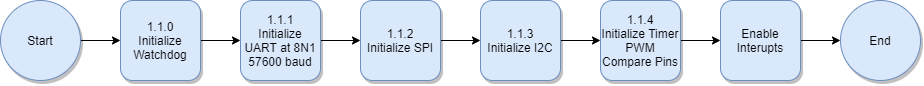

The diagram above was exported from draw.io. Its source (the exported page's mxGraphModel, read from the mxfile embedded in the PNG):
<mxGraphModel dx="841" dy="904" grid="1" gridSize="10" guides="1" tooltips="1" connect="1" arrows="1" fold="1" page="1" pageScale="1" pageWidth="850" pageHeight="1100" math="0" shadow="0">
  <root>
    <mxCell id="0" />
    <mxCell id="1" parent="0" />
    <mxCell id="yYnjYXS-IIATl9n0Fm3C-3" style="edgeStyle=orthogonalEdgeStyle;rounded=0;orthogonalLoop=1;jettySize=auto;html=1;exitX=1;exitY=0.5;exitDx=0;exitDy=0;entryX=0;entryY=0.5;entryDx=0;entryDy=0;" edge="1" parent="1" source="yYnjYXS-IIATl9n0Fm3C-1" target="yYnjYXS-IIATl9n0Fm3C-2">
      <mxGeometry relative="1" as="geometry" />
    </mxCell>
    <mxCell id="yYnjYXS-IIATl9n0Fm3C-1" value="Start" style="ellipse;whiteSpace=wrap;html=1;aspect=fixed;fillColor=#dae8fc;strokeColor=#6c8ebf;shadow=1;" vertex="1" parent="1">
      <mxGeometry x="200" y="280" width="80" height="80" as="geometry" />
    </mxCell>
    <mxCell id="yYnjYXS-IIATl9n0Fm3C-5" value="" style="edgeStyle=orthogonalEdgeStyle;rounded=0;orthogonalLoop=1;jettySize=auto;html=1;" edge="1" parent="1" source="yYnjYXS-IIATl9n0Fm3C-2" target="yYnjYXS-IIATl9n0Fm3C-4">
      <mxGeometry relative="1" as="geometry" />
    </mxCell>
    <mxCell id="yYnjYXS-IIATl9n0Fm3C-2" value="1.1.0&lt;br&gt;Initialize Watchdog" style="whiteSpace=wrap;html=1;aspect=fixed;shadow=1;fillColor=#dae8fc;strokeColor=#6c8ebf;glass=0;rounded=1;" vertex="1" parent="1">
      <mxGeometry x="320" y="280" width="80" height="80" as="geometry" />
    </mxCell>
    <mxCell id="yYnjYXS-IIATl9n0Fm3C-7" value="" style="edgeStyle=orthogonalEdgeStyle;rounded=0;orthogonalLoop=1;jettySize=auto;html=1;" edge="1" parent="1" source="yYnjYXS-IIATl9n0Fm3C-4" target="yYnjYXS-IIATl9n0Fm3C-6">
      <mxGeometry relative="1" as="geometry" />
    </mxCell>
    <mxCell id="yYnjYXS-IIATl9n0Fm3C-4" value="1.1.1&lt;br&gt;Initialize UART at 8N1 57600 baud" style="whiteSpace=wrap;html=1;aspect=fixed;shadow=1;fillColor=#dae8fc;strokeColor=#6c8ebf;glass=0;rounded=1;" vertex="1" parent="1">
      <mxGeometry x="440" y="280" width="80" height="80" as="geometry" />
    </mxCell>
    <mxCell id="yYnjYXS-IIATl9n0Fm3C-9" value="" style="edgeStyle=orthogonalEdgeStyle;rounded=0;orthogonalLoop=1;jettySize=auto;html=1;" edge="1" parent="1" source="yYnjYXS-IIATl9n0Fm3C-6" target="yYnjYXS-IIATl9n0Fm3C-8">
      <mxGeometry relative="1" as="geometry" />
    </mxCell>
    <mxCell id="yYnjYXS-IIATl9n0Fm3C-6" value="1.1.2&lt;br&gt;Initialize SPI" style="whiteSpace=wrap;html=1;aspect=fixed;shadow=1;fillColor=#dae8fc;strokeColor=#6c8ebf;glass=0;rounded=1;" vertex="1" parent="1">
      <mxGeometry x="560" y="280" width="80" height="80" as="geometry" />
    </mxCell>
    <mxCell id="yYnjYXS-IIATl9n0Fm3C-11" value="" style="edgeStyle=orthogonalEdgeStyle;rounded=0;orthogonalLoop=1;jettySize=auto;html=1;" edge="1" parent="1" source="yYnjYXS-IIATl9n0Fm3C-8" target="yYnjYXS-IIATl9n0Fm3C-10">
      <mxGeometry relative="1" as="geometry" />
    </mxCell>
    <mxCell id="yYnjYXS-IIATl9n0Fm3C-8" value="1.1.3&lt;br&gt;Initialize I2C" style="whiteSpace=wrap;html=1;aspect=fixed;shadow=1;fillColor=#dae8fc;strokeColor=#6c8ebf;glass=0;rounded=1;" vertex="1" parent="1">
      <mxGeometry x="680" y="280" width="80" height="80" as="geometry" />
    </mxCell>
    <mxCell id="yYnjYXS-IIATl9n0Fm3C-13" value="" style="edgeStyle=orthogonalEdgeStyle;rounded=0;orthogonalLoop=1;jettySize=auto;html=1;" edge="1" parent="1" source="yYnjYXS-IIATl9n0Fm3C-10" target="yYnjYXS-IIATl9n0Fm3C-12">
      <mxGeometry relative="1" as="geometry" />
    </mxCell>
    <mxCell id="yYnjYXS-IIATl9n0Fm3C-10" value="1.1.4&lt;br&gt;Initialize Timer PWM Compare Pins" style="whiteSpace=wrap;html=1;aspect=fixed;shadow=1;fillColor=#dae8fc;strokeColor=#6c8ebf;glass=0;rounded=1;" vertex="1" parent="1">
      <mxGeometry x="800" y="280" width="80" height="80" as="geometry" />
    </mxCell>
    <mxCell id="yYnjYXS-IIATl9n0Fm3C-15" style="edgeStyle=orthogonalEdgeStyle;rounded=0;orthogonalLoop=1;jettySize=auto;html=1;exitX=1;exitY=0.5;exitDx=0;exitDy=0;entryX=0;entryY=0.5;entryDx=0;entryDy=0;" edge="1" parent="1" source="yYnjYXS-IIATl9n0Fm3C-12" target="yYnjYXS-IIATl9n0Fm3C-14">
      <mxGeometry relative="1" as="geometry" />
    </mxCell>
    <mxCell id="yYnjYXS-IIATl9n0Fm3C-12" value="Enable Interupts" style="whiteSpace=wrap;html=1;aspect=fixed;shadow=1;fillColor=#dae8fc;strokeColor=#6c8ebf;glass=0;rounded=1;" vertex="1" parent="1">
      <mxGeometry x="920" y="280" width="80" height="80" as="geometry" />
    </mxCell>
    <mxCell id="yYnjYXS-IIATl9n0Fm3C-14" value="End" style="ellipse;whiteSpace=wrap;html=1;aspect=fixed;rounded=1;shadow=1;glass=0;fillColor=#dae8fc;strokeColor=#6c8ebf;" vertex="1" parent="1">
      <mxGeometry x="1040" y="280" width="80" height="80" as="geometry" />
    </mxCell>
  </root>
</mxGraphModel>